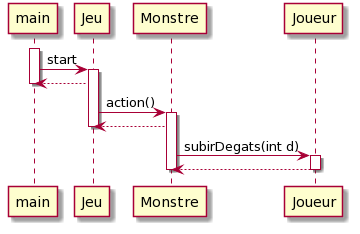

The diagram above was rendered by PlantUML. Its source (embedded in the PNG):
@startuml
activate main

main -> Jeu : start
activate Jeu
Jeu --> main
deactivate main

Jeu -> Monstre : action()
activate Monstre
Monstre --> Jeu
deactivate Jeu


Monstre -> Joueur : subirDegats(int d)
activate Joueur
Joueur --> Monstre
deactivate Joueur
deactivate Monstre
@enduml